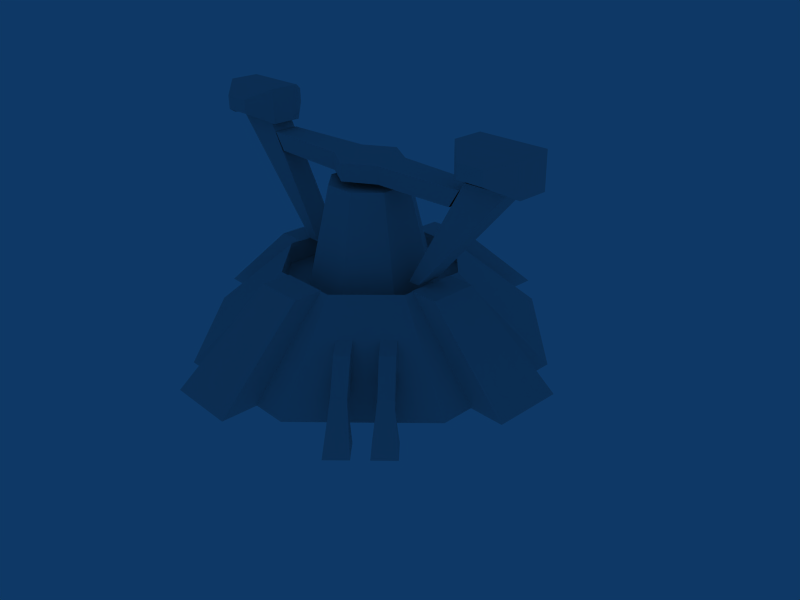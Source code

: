 # Source: armmex.blend  (saved by Blender 2.69.0; exported with 4.5.12 LTS)
import bpy
from mathutils import Matrix  # noqa: F401  (used for matrix-valued properties, if any)

bpy.ops.wm.read_factory_settings(use_empty=True)
scene = bpy.context.scene
scene.name = 'Scene'

# ---- collections
col_collection_1 = bpy.data.collections.new('Collection 1'); scene.collection.children.link(col_collection_1)
col_collection_1.hide_render = True
col_collection_1.hide_viewport = True
col_collection_2 = bpy.data.collections.new('Collection 2'); scene.collection.children.link(col_collection_2)
col_collection_3 = bpy.data.collections.new('Collection 3'); scene.collection.children.link(col_collection_3)

# ---- materials (node trees are filled in below, after node groups)
mat_material = bpy.data.materials.new('Material')
mat_material.alpha_threshold = 0.0
mat_material.preview_render_type = 'FLAT'
mat_material.roughness = 0.5
mat_material.line_color = (0.0, 0.0, 0.0, 1.0)

# ---- material node trees

# ---- world
world_world = bpy.data.worlds.new('World'); scene.world = world_world
world_world.color = (0.05656, 0.2208, 0.4)
world_world.use_sun_shadow = False
world_world.sun_shadow_jitter_overblur = 0.0
world_world.cycles.sampling_method = 'MANUAL'
world_world.cycles.sample_map_resolution = 256

# ---- cameras
cam_camera = bpy.data.cameras.new('Camera')
cam_camera.passepartout_alpha = 0.2
cam_camera.clip_end = 100.0
cam_camera.lens = 35.0
cam_camera.sensor_width = 32.0
cam_camera.sensor_height = 18.0
cam_camera.ortho_scale = 7.314
cam_camera.show_passepartout = False
cam_camera.show_safe_areas = True
cam_camera.dof.focus_distance = 0.0
cam_camera.dof.aperture_fstop = 128.0

# ---- lights
light_spot_001 = bpy.data.lights.new('Spot.001', 'POINT')
light_spot_001.transmission_factor = 0.0
light_spot_001.cutoff_distance = 30.0
light_spot_001.energy = 100.0
light_spot_001.shadow_buffer_clip_start = 1.001
light_spot_001.shadow_soft_size = 1.0
light_spot_001.shadow_maximum_resolution = 0.006
light_spot_001.use_absolute_resolution = True
light_spot_001.cycles.use_multiple_importance_sampling = False
light_spot = bpy.data.lights.new('Spot', 'POINT')
light_spot.transmission_factor = 0.0
light_spot.cutoff_distance = 30.0
light_spot.energy = 100.0
light_spot.shadow_buffer_clip_start = 1.001
light_spot.shadow_soft_size = 1.0
light_spot.shadow_maximum_resolution = 0.006
light_spot.use_absolute_resolution = True
light_spot.cycles.use_multiple_importance_sampling = False

# ---- meshes
me_none_none_001 = bpy.data.meshes.new('None_None.001')
me_none_none_001.from_pydata([(-7.499, 12.03, 4.04), (-8.81, 10.72, 4.04), (-11.74, 13.64, 4.04), (-10.42, 14.95, 4.04), (-7.499, 12.03, 6.389), (-8.81, 10.72, 6.389), (-11.74, 13.64, 6.389), (-10.42, 14.95, 6.389), (-13.18, 17.65, 2.078), (-13.88, 18.35, 3.997), (-14.44, 16.4, 2.078), (-15.13, 17.09, 3.997), (-18.86, 20.04, -0.1705), (-16.7, 17.88, -0.165), (-16.83, 22.08, -0.1705), (-14.66, 19.91, -0.165), (-10.51, 4.352, 10.06), (4.352, 10.51, 10.06), (10.82, -4.483, 7.235), (4.483, -10.82, 7.235), (4.352, -10.51, 10.06), (-4.483, -10.82, 7.235), (-10.82, -4.483, 7.235), (-10.82, 4.483, 7.235), (-10.51, 4.352, 10.06), (-4.483, 10.82, 7.235), (-18.95, 4.532, 0.0), (-25.55, 4.59, 0.0), (-14.04, 3.169, 10.05), (-10.33, 3.137, 10.05), (-14.1, -2.99, 10.05), (-25.63, -4.21, 0.0), (-19.03, -4.267, 0.0), (-10.39, -3.023, 10.05), (4.483, 10.82, 7.235), (10.82, 4.483, 7.235), (10.51, -4.352, 10.06), (-4.352, 10.51, 10.06), (-8.774, 21.18, 0.0809), (10.51, 4.352, 10.06), (-8.774, -21.18, 0.0809), (-21.18, -8.774, 0.0809), (-10.51, -4.352, 10.06), (-4.352, -10.51, 10.06), (-4.352, 10.51, 10.06), (-21.18, 8.774, 0.0809), (-21.18, 8.774, 0.0809), (4.352, 10.51, 10.06), (-10.98, 8.55, 4.04), (-12.29, 7.239, 4.04), (-15.21, 10.16, 4.04), (-13.9, 11.48, 4.04), (-10.98, 8.55, 6.389), (-12.29, 7.239, 6.389), (-15.21, 10.16, 6.389), (-13.9, 11.48, 6.389), (-16.66, 14.18, 2.078), (-17.35, 14.87, 3.997), (-17.91, 12.92, 2.078), (-18.61, 13.62, 3.997), (-22.34, 16.57, -0.1705), (-20.17, 14.4, -0.165), (-20.3, 18.6, -0.1705), (-18.14, 16.44, -0.165), (7.499, -12.03, 4.04), (8.81, -10.72, 4.04), (11.74, -13.64, 4.04), (10.42, -14.95, 4.04), (7.499, -12.03, 6.389), (8.81, -10.72, 6.389), (11.74, -13.64, 6.389), (10.42, -14.95, 6.389), (13.18, -17.65, 2.078), (13.88, -18.35, 3.997), (14.44, -16.4, 2.078), (15.13, -17.09, 3.997), (18.86, -20.04, -0.1705), (16.7, -17.88, -0.165), (16.83, -22.08, -0.1705), (14.66, -19.91, -0.165), (10.98, -8.55, 4.04), (12.29, -7.239, 4.04), (15.21, -10.16, 4.04), (13.9, -11.48, 4.04), (10.98, -8.55, 6.389), (12.29, -7.239, 6.389), (15.21, -10.16, 6.389), (13.9, -11.48, 6.389), (16.66, -14.18, 2.078), (17.35, -14.87, 3.997), (17.91, -12.92, 2.078), (18.61, -13.62, 3.997), (22.34, -16.57, -0.1705), (20.17, -14.4, -0.165), (20.3, -18.6, -0.1705), (18.14, -16.44, -0.165), (8.774, 21.18, 0.0809), (4.352, 10.51, 10.06), (10.51, 4.352, 10.06), (21.18, 8.774, 0.0809), (8.774, 21.18, 0.0809), (10.51, -4.352, 10.06), (21.18, -8.774, 0.0809), (10.51, -4.352, 10.06), (4.352, -10.51, 10.06), (8.774, -21.18, 0.0809), (21.18, -8.774, 0.0809), (-4.352, -10.51, 10.06), (-8.774, -21.18, 0.0809), (4.532, 18.95, 0.0), (4.59, 25.55, 0.0), (3.169, 14.04, 10.05), (3.137, 10.33, 10.05), (-2.99, 14.1, 10.05), (-4.21, 25.63, 0.0), (-4.267, 19.03, 0.0), (-3.023, 10.39, 10.05), (18.95, -4.532, 0.0), (25.55, -4.59, 0.0), (14.04, -3.169, 10.05), (10.33, -3.137, 10.05), (14.1, 2.99, 10.05), (25.63, 4.21, 0.0), (19.03, 4.267, 0.0), (10.39, 3.023, 10.05), (-4.532, -18.95, 0.0), (-4.59, -25.55, 0.0), (-3.169, -14.04, 10.05), (-3.137, -10.33, 10.05), (2.99, -14.1, 10.05), (4.21, -25.63, 0.0), (4.267, -19.03, 0.0), (3.023, -10.39, 10.05)], [], [(0, 1, 2, 3), (4, 7, 6, 5), (1, 5, 6, 2), (4, 0, 3, 7), (7, 3, 8, 9), (2, 6, 11, 10), (6, 7, 9, 11), (3, 2, 10, 8), (13, 15, 8, 10), (11, 9, 14, 12), (10, 11, 12, 13), (15, 14, 9, 8), (14, 15, 13, 12), (35, 18, 36, 39), (18, 19, 20, 36), (19, 21, 43, 20), (21, 22, 42, 43), (22, 23, 24, 42), (23, 25, 44, 24), (25, 34, 17, 44), (34, 35, 39, 17), (28, 29, 26, 27), (30, 28, 27, 31), (30, 33, 29, 28), (30, 31, 32, 33), (25, 23, 35, 34), (23, 22, 18, 35), (22, 21, 19, 18), (105, 104, 107, 108), (106, 103, 104, 105), (100, 97, 98, 99), (40, 43, 42, 41), (99, 98, 101, 102), (38, 37, 47, 96), (41, 42, 24, 46), (45, 16, 37, 38), (48, 49, 50, 51), (52, 55, 54, 53), (49, 53, 54, 50), (52, 48, 51, 55), (55, 51, 56, 57), (50, 54, 59, 58), (54, 55, 57, 59), (51, 50, 58, 56), (61, 63, 56, 58), (59, 57, 62, 60), (58, 59, 60, 61), (63, 62, 57, 56), (62, 63, 61, 60), (64, 65, 66, 67), (68, 71, 70, 69), (65, 69, 70, 66), (68, 64, 67, 71), (71, 67, 72, 73), (66, 70, 75, 74), (70, 71, 73, 75), (67, 66, 74, 72), (77, 79, 72, 74), (75, 73, 78, 76), (74, 75, 76, 77), (79, 78, 73, 72), (78, 79, 77, 76), (80, 81, 82, 83), (84, 87, 86, 85), (81, 85, 86, 82), (84, 80, 83, 87), (87, 83, 88, 89), (82, 86, 91, 90), (86, 87, 89, 91), (83, 82, 90, 88), (93, 95, 88, 90), (91, 89, 94, 92), (90, 91, 92, 93), (95, 94, 89, 88), (94, 95, 93, 92), (111, 112, 109, 110), (113, 111, 110, 114), (113, 116, 112, 111), (113, 114, 115, 116), (119, 120, 117, 118), (121, 119, 118, 122), (121, 124, 120, 119), (121, 122, 123, 124), (127, 128, 125, 126), (129, 127, 126, 130), (129, 132, 128, 127), (129, 130, 131, 132)])
_uv = me_none_none_001.uv_layers.new(name='UVTex')
_uv.uv.foreach_set('vector', [0.8581, 0.5779, 0.8581, 0.6049, 0.885, 0.6049, 0.885, 0.5779, 0.9348, 0.828, 0.9348, 0.753, 0.9012, 0.753, 0.9012, 0.828, 0.9995, 0.7977, 0.9651, 0.8147, 0.9352, 0.7542, 0.9696, 0.7373, 0.9657, 0.8147, 1.0, 0.7977, 0.9701, 0.7373, 0.9358, 0.7542, 0.9358, 0.7542, 0.9701, 0.7373, 0.9709, 0.6667, 0.9358, 0.6662, 0.9696, 0.7373, 0.9352, 0.7542, 0.9352, 0.6662, 0.9704, 0.6667, 0.9012, 0.753, 0.9348, 0.753, 0.9341, 0.6652, 0.9019, 0.6652, 0.8581, 0.5779, 0.8581, 0.6049, 0.885, 0.6049, 0.885, 0.5779, 0.8581, 0.5779, 0.8581, 0.6049, 0.885, 0.6049, 0.885, 0.5779, 0.9019, 0.6652, 0.9341, 0.6652, 0.9441, 0.5795, 0.8919, 0.5795, 0.9704, 0.6667, 0.9352, 0.6662, 0.9616, 0.5665, 0.9841, 0.6111, 0.9846, 0.6111, 0.9622, 0.5665, 0.9358, 0.6662, 0.9709, 0.6667, 0.8581, 0.5779, 0.8581, 0.6049, 0.885, 0.6049, 0.885, 0.5779, 0.8586, 0.5785, 0.8853, 0.5785, 0.8853, 0.6051, 0.8586, 0.6051, 0.8586, 0.5785, 0.8853, 0.5785, 0.8853, 0.6051, 0.8586, 0.6051, 0.8586, 0.5785, 0.8853, 0.5785, 0.8853, 0.6051, 0.8586, 0.6051, 0.8586, 0.5785, 0.8853, 0.5785, 0.8853, 0.6051, 0.8586, 0.6051, 0.8586, 0.5785, 0.8853, 0.5785, 0.8853, 0.6051, 0.8586, 0.6051, 0.8586, 0.5785, 0.8853, 0.5785, 0.8853, 0.6051, 0.8586, 0.6051, 0.8586, 0.5785, 0.8853, 0.5785, 0.8853, 0.6051, 0.8586, 0.6051, 0.8586, 0.5785, 0.8853, 0.5785, 0.8853, 0.6051, 0.8586, 0.6051, 0.7616, 0.1406, 0.835, 0.08767, 0.8088, 0.4112, 0.6783, 0.5053, 0.8361, 0.08837, 0.9676, 0.08837, 0.9957, 0.4147, 0.8079, 0.4147, 0.8361, 0.08837, 0.8361, 0.009184, 0.9676, 0.009183, 0.9676, 0.08837, 0.7608, 0.1412, 0.6777, 0.506, 0.8082, 0.4119, 0.8341, 0.08829, 0.5839, 0.3079, 0.677, 0.401, 0.3592, 0.401, 0.4523, 0.3079, 0.677, 0.401, 0.677, 0.5326, 0.3592, 0.5326, 0.3592, 0.401, 0.677, 0.5326, 0.5839, 0.6257, 0.4523, 0.6257, 0.3592, 0.5326, 0.4404, 0.006758, 0.5296, 0.3015, 0.7051, 0.3015, 0.7943, 0.006759, 0.5284, 0.3035, 0.4385, 0.006658, 0.2617, 0.006658, 0.1719, 0.3035, 0.5284, 0.3035, 0.4385, 0.006658, 0.2617, 0.006658, 0.1719, 0.3035, 0.5284, 0.3035, 0.4385, 0.006658, 0.2617, 0.006658, 0.1719, 0.3035, 0.4404, 0.006758, 0.5296, 0.3015, 0.7051, 0.3015, 0.7943, 0.006759, 0.4404, 0.006758, 0.5296, 0.3015, 0.7051, 0.3015, 0.7943, 0.006759, 0.4404, 0.006758, 0.5296, 0.3015, 0.7051, 0.3015, 0.7943, 0.006759, 0.5284, 0.3035, 0.4385, 0.006658, 0.2617, 0.006658, 0.1719, 0.3035, 0.8581, 0.5779, 0.8581, 0.6049, 0.885, 0.6049, 0.885, 0.5779, 0.9348, 0.828, 0.9348, 0.753, 0.9012, 0.753, 0.9012, 0.828, 0.9995, 0.7977, 0.9651, 0.8147, 0.9352, 0.7542, 0.9696, 0.7373, 0.9657, 0.8147, 1.0, 0.7977, 0.9701, 0.7373, 0.9358, 0.7542, 0.9358, 0.7542, 0.9701, 0.7373, 0.9709, 0.6667, 0.9358, 0.6662, 0.9696, 0.7373, 0.9352, 0.7542, 0.9352, 0.6662, 0.9704, 0.6667, 0.9012, 0.753, 0.9348, 0.753, 0.9341, 0.6652, 0.9019, 0.6652, 0.8581, 0.5779, 0.8581, 0.6049, 0.885, 0.6049, 0.885, 0.5779, 0.8581, 0.5779, 0.8581, 0.6049, 0.885, 0.6049, 0.885, 0.5779, 0.9019, 0.6652, 0.9341, 0.6652, 0.9441, 0.5795, 0.8919, 0.5795, 0.9704, 0.6667, 0.9352, 0.6662, 0.9616, 0.5665, 0.9841, 0.6111, 0.9846, 0.6111, 0.9622, 0.5665, 0.9358, 0.6662, 0.9709, 0.6667, 0.8581, 0.5779, 0.8581, 0.6049, 0.885, 0.6049, 0.885, 0.5779, 0.8581, 0.5779, 0.8581, 0.6049, 0.885, 0.6049, 0.885, 0.5779, 0.9348, 0.828, 0.9348, 0.753, 0.9012, 0.753, 0.9012, 0.828, 0.9995, 0.7977, 0.9651, 0.8147, 0.9352, 0.7542, 0.9696, 0.7373, 0.9657, 0.8147, 1.0, 0.7977, 0.9701, 0.7373, 0.9358, 0.7542, 0.9358, 0.7542, 0.9701, 0.7373, 0.9709, 0.6667, 0.9358, 0.6662, 0.9696, 0.7373, 0.9352, 0.7542, 0.9352, 0.6662, 0.9704, 0.6667, 0.9012, 0.753, 0.9348, 0.753, 0.9341, 0.6652, 0.9019, 0.6652, 0.8581, 0.5779, 0.8581, 0.6049, 0.885, 0.6049, 0.885, 0.5779, 0.8581, 0.5779, 0.8581, 0.6049, 0.885, 0.6049, 0.885, 0.5779, 0.9019, 0.6652, 0.9341, 0.6652, 0.9441, 0.5795, 0.8919, 0.5795, 0.9704, 0.6667, 0.9352, 0.6662, 0.9616, 0.5665, 0.9841, 0.6111, 0.9846, 0.6111, 0.9622, 0.5665, 0.9358, 0.6662, 0.9709, 0.6667, 0.8581, 0.5779, 0.8581, 0.6049, 0.885, 0.6049, 0.885, 0.5779, 0.8581, 0.5779, 0.8581, 0.6049, 0.885, 0.6049, 0.885, 0.5779, 0.9348, 0.828, 0.9348, 0.753, 0.9012, 0.753, 0.9012, 0.828, 0.9995, 0.7977, 0.9651, 0.8147, 0.9352, 0.7542, 0.9696, 0.7373, 0.9657, 0.8147, 1.0, 0.7977, 0.9701, 0.7373, 0.9358, 0.7542, 0.9358, 0.7542, 0.9701, 0.7373, 0.9709, 0.6667, 0.9358, 0.6662, 0.9696, 0.7373, 0.9352, 0.7542, 0.9352, 0.6662, 0.9704, 0.6667, 0.9012, 0.753, 0.9348, 0.753, 0.9341, 0.6652, 0.9019, 0.6652, 0.8581, 0.5779, 0.8581, 0.6049, 0.885, 0.6049, 0.885, 0.5779, 0.8581, 0.5779, 0.8581, 0.6049, 0.885, 0.6049, 0.885, 0.5779, 0.9019, 0.6652, 0.9341, 0.6652, 0.9441, 0.5795, 0.8919, 0.5795, 0.9704, 0.6667, 0.9352, 0.6662, 0.9616, 0.5665, 0.9841, 0.6111, 0.9846, 0.6111, 0.9622, 0.5665, 0.9358, 0.6662, 0.9709, 0.6667, 0.8581, 0.5779, 0.8581, 0.6049, 0.885, 0.6049, 0.885, 0.5779, 0.6263, 0.905, 0.5734, 0.8316, 0.897, 0.8578, 0.991, 0.9883, 0.5741, 0.8305, 0.5741, 0.6991, 0.9004, 0.6709, 0.9004, 0.8587, 0.5741, 0.8305, 0.4949, 0.8305, 0.4949, 0.6991, 0.5741, 0.6991, 0.627, 0.9059, 0.9918, 0.9889, 0.8976, 0.8585, 0.574, 0.8325, 0.7616, 0.1406, 0.835, 0.08767, 0.8088, 0.4112, 0.6783, 0.5053, 0.8361, 0.08837, 0.9676, 0.08837, 0.9957, 0.4147, 0.8079, 0.4147, 0.8361, 0.08837, 0.8361, 0.009184, 0.9676, 0.009183, 0.9676, 0.08837, 0.7608, 0.1412, 0.6777, 0.506, 0.8082, 0.4119, 0.8341, 0.08829, 0.6263, 0.905, 0.5734, 0.8316, 0.897, 0.8578, 0.991, 0.9883, 0.5741, 0.8305, 0.5741, 0.6991, 0.9004, 0.6709, 0.9004, 0.8587, 0.5741, 0.8305, 0.4949, 0.8305, 0.4949, 0.6991, 0.5741, 0.6991, 0.627, 0.9059, 0.9918, 0.9889, 0.8976, 0.8585, 0.574, 0.8325])
me_none_none_001.materials.append(mat_material)
me_none_none_001.use_remesh_preserve_volume = False
me_none_none_001.use_remesh_preserve_attributes = False
me_none_none_001.use_mirror_vertex_groups = False
me_none_none_001.update()
me_none_none_002 = bpy.data.meshes.new('None_None.002')
me_none_none_002.from_pydata([(-24.42, 1.747, 24.2), (-15.62, 1.747, 28.6), (-21.78, 4.24, 27.28), (-21.78, 4.24, 25.52), (-15.62, -2.067, 24.2), (-18.26, 4.24, 25.52), (-15.62, -2.067, 28.6), (-18.26, -4.56, 27.28), (-18.26, -4.56, 25.52), (-18.26, 4.24, 27.28), (-16.72, -1.7, 24.13), (-10.03, 1.38, 10.18), (-16.72, 1.38, 24.13), (-8.448, 1.38, 10.15), (-22.48, -1.7, 24.19), (-10.03, -1.7, 10.18), (-8.448, -1.7, 10.15), (-22.48, 1.38, 24.19), (-16.03, 1.611, 23.1), (-16.03, -1.689, 23.1), (-14.57, -1.689, 20.9), (24.42, 1.747, 28.6), (15.62, 1.747, 24.2), (24.42, -2.067, 24.2), (24.42, -2.067, 28.6), (21.78, -4.56, 27.28), (21.78, -4.56, 25.52), (18.26, 4.24, 27.28), (18.26, -4.56, 25.52), (18.26, -4.56, 27.28), (15.62, -2.067, 28.6), (18.26, 4.24, 25.52), (15.62, -2.067, 24.2), (21.78, 4.24, 25.52), (21.78, 4.24, 27.28), (15.62, 1.747, 28.6), (24.42, 1.747, 24.2), (14.57, 1.611, 20.9), (16.03, 1.611, 23.1), (14.57, -1.689, 20.9), (16.03, -1.689, 23.1), (3.811, -2.14, 23.1), (0.0, 4.46, 23.1), (-3.811, 2.26, 23.1), (3.811, -2.14, 20.9), (0.0, 4.46, 20.9), (3.811, 2.26, 23.1), (3.811, 2.26, 20.9), (7.634, 3.162, 7.0), (-1.954, 4.716, 20.11), (-3.162, 7.634, 7.0), (4.716, 1.954, 20.11), (1.954, -4.716, 20.11), (1.954, 4.716, 20.11), (3.162, 7.634, 7.0), (-3.162, -7.634, 7.0), (3.162, -7.634, 7.0), (4.716, -1.954, 20.11), (7.634, -3.162, 7.0), (-1.954, -4.716, 20.11), (-7.634, 3.162, 7.0), (-7.634, -3.162, 7.0), (-4.716, -1.954, 20.11), (-4.716, 1.954, 20.11), (-21.78, -4.56, 25.52), (-21.78, -4.56, 27.28), (-24.42, -2.067, 28.6), (-24.42, -2.067, 24.2), (-3.811, -2.14, 23.1), (0.0, -4.34, 20.9), (0.0, -4.34, 23.1), (-15.62, 1.747, 24.2), (-24.42, 1.747, 28.6), (-14.57, 1.611, 20.9), (-3.811, -2.14, 20.9), (-3.811, 2.26, 20.9), (16.72, -1.7, 24.13), (10.03, 1.38, 10.18), (16.72, 1.38, 24.13), (8.448, 1.38, 10.15), (22.48, -1.7, 24.19), (10.03, -1.7, 10.18), (8.448, -1.7, 10.15), (22.48, 1.38, 24.19)], [], [(1, 72, 66, 6), (66, 67, 64, 65), (5, 71, 4, 8), (3, 64, 67, 0), (9, 5, 3, 2), (5, 8, 64, 3), (6, 7, 8, 4), (1, 6, 4, 71), (12, 10, 16, 13), (11, 17, 12, 13), (10, 14, 15, 16), (14, 17, 11, 15), (35, 27, 31, 22), (25, 24, 30, 29), (34, 27, 35, 21), (21, 24, 23, 36), (29, 28, 26, 25), (21, 36, 33, 34), (35, 22, 32, 30), (30, 32, 28, 29), (31, 33, 26, 28), (27, 34, 33, 31), (33, 36, 23, 26), (38, 37, 47, 46), (46, 41, 40, 38), (39, 40, 41, 44), (72, 2, 3, 0), (45, 42, 46, 47), (60, 61, 62, 63), (48, 54, 53, 51), (7, 65, 64, 8), (72, 0, 67, 66), (2, 72, 1, 9), (65, 7, 6, 66), (37, 39, 44, 47), (31, 28, 32, 22), (24, 25, 26, 23), (35, 30, 24, 21), (61, 55, 59, 62), (56, 58, 57, 52), (50, 60, 63, 49), (54, 50, 49, 53), (55, 56, 52, 59), (58, 48, 51, 57), (53, 52, 57, 51), (59, 52, 53, 49), (62, 59, 49, 63), (1, 71, 5, 9), (18, 19, 68, 43), (42, 70, 41, 46), (70, 42, 43, 68), (70, 69, 44, 41), (44, 69, 45, 47), (70, 68, 74, 69), (73, 75, 74, 20), (74, 75, 45, 69), (18, 43, 75, 73), (20, 74, 68, 19), (45, 75, 43, 42), (78, 79, 82, 76), (77, 79, 78, 83), (76, 82, 81, 80), (80, 81, 77, 83)])
_uv = me_none_none_002.uv_layers.new(name='UVTex')
_uv.uv.foreach_set('vector', [0.004284, 0.915, 0.004284, 0.7591, 0.07185, 0.7591, 0.07185, 0.915, 0.07147, 0.9162, 0.07147, 0.9937, 0.1354, 0.9705, 0.1354, 0.9395, 0.1122, 0.8959, 0.1223, 0.9044, 0.1223, 0.9174, 0.1122, 0.9259, 0.1002, 0.8959, 0.1002, 0.9259, 0.09014, 0.9174, 0.09014, 0.9044, 0.1218, 0.8682, 0.153, 0.8682, 0.153, 0.8058, 0.1218, 0.8058, 0.1122, 0.8959, 0.1122, 0.9259, 0.1002, 0.9259, 0.1002, 0.8959, 0.07147, 0.9162, 0.1354, 0.9395, 0.1354, 0.9705, 0.07147, 0.9937, 0.004306, 0.9162, 0.07147, 0.9162, 0.07147, 0.9937, 0.004306, 0.9937, 0.6908, 0.686, 0.6553, 0.6442, 0.8757, 0.4567, 0.9113, 0.4985, 0.2106, 0.5594, 0.4319, 0.3104, 0.3295, 0.3114, 0.1826, 0.5599, 0.3295, 0.3114, 0.4319, 0.3104, 0.2106, 0.5594, 0.1826, 0.5599, 0.6214, 0.6729, 0.5859, 0.6311, 0.8401, 0.4149, 0.8757, 0.4566, 0.07147, 0.9162, 0.1354, 0.9395, 0.1354, 0.9705, 0.07147, 0.9937, 0.1218, 0.8058, 0.07185, 0.7591, 0.07185, 0.915, 0.1218, 0.8682, 0.1218, 0.8058, 0.1218, 0.8682, 0.07185, 0.915, 0.07185, 0.7591, 0.004306, 0.9162, 0.07147, 0.9162, 0.07147, 0.9937, 0.004306, 0.9937, 0.1218, 0.8682, 0.153, 0.8682, 0.153, 0.8058, 0.1218, 0.8058, 0.07147, 0.9162, 0.07147, 0.9937, 0.1354, 0.9705, 0.1354, 0.9395, 0.004306, 0.9162, 0.004306, 0.9937, 0.07147, 0.9937, 0.07147, 0.9162, 0.07147, 0.9162, 0.07147, 0.9937, 0.1354, 0.9705, 0.1354, 0.9395, 0.1122, 0.8959, 0.1002, 0.8959, 0.1002, 0.9259, 0.1122, 0.9259, 0.1218, 0.8682, 0.1218, 0.8058, 0.153, 0.8058, 0.153, 0.8682, 0.1002, 0.8959, 0.09014, 0.9044, 0.09014, 0.9174, 0.1002, 0.9259, 0.8313, 0.9963, 0.8027, 0.953, 0.5904, 0.953, 0.5904, 0.9963, 0.3942, 0.9534, 0.3942, 0.8635, 0.1446, 0.8727, 0.1446, 0.9401, 0.8025, 0.9521, 0.8311, 0.9954, 0.5904, 0.9954, 0.5904, 0.9521, 0.07147, 0.9162, 0.1354, 0.9395, 0.1354, 0.9705, 0.07147, 0.9937, 0.5038, 0.953, 0.5038, 0.9963, 0.5904, 0.9963, 0.5904, 0.953, 0.00936, 0.001371, 0.1812, 0.001371, 0.1483, 0.3662, 0.04219, 0.3662, 0.1796, 0.745, 0.007815, 0.745, 0.04065, 0.3802, 0.1468, 0.3802, 0.1218, 0.8682, 0.1218, 0.8058, 0.153, 0.8058, 0.153, 0.8682, 0.004306, 0.9162, 0.004306, 0.9937, 0.07147, 0.9937, 0.07147, 0.9162, 0.1218, 0.8058, 0.07185, 0.7591, 0.07185, 0.915, 0.1218, 0.8682, 0.1218, 0.8058, 0.1218, 0.8682, 0.07185, 0.915, 0.07185, 0.7591, 0.1439, 0.94, 0.1439, 0.8728, 0.3949, 0.8636, 0.3949, 0.9532, 0.1122, 0.8959, 0.1122, 0.9259, 0.1223, 0.9174, 0.1223, 0.9044, 0.07147, 0.9162, 0.1354, 0.9395, 0.1354, 0.9705, 0.07147, 0.9937, 0.004284, 0.915, 0.07185, 0.915, 0.07185, 0.7591, 0.004284, 0.7591, 0.1796, 0.745, 0.007815, 0.745, 0.04065, 0.3802, 0.1468, 0.3802, 0.1796, 0.745, 0.007815, 0.745, 0.04065, 0.3802, 0.1468, 0.3802, 0.1796, 0.745, 0.007815, 0.745, 0.04065, 0.3802, 0.1468, 0.3802, 0.00936, 0.001371, 0.1812, 0.001371, 0.1483, 0.3662, 0.04219, 0.3662, 0.00936, 0.001371, 0.1812, 0.001371, 0.1483, 0.3662, 0.04219, 0.3662, 0.00936, 0.001371, 0.1812, 0.001371, 0.1483, 0.3662, 0.04219, 0.3662, 0.3937, 0.5762, 0.2076, 0.7624, 0.2076, 0.6534, 0.2847, 0.5762, 0.2847, 0.8395, 0.2076, 0.7624, 0.3937, 0.5762, 0.4708, 0.6534, 0.3937, 0.8395, 0.2847, 0.8395, 0.4708, 0.6534, 0.4708, 0.7624, 0.07147, 0.9162, 0.07147, 0.9937, 0.1354, 0.9705, 0.1354, 0.9395, 0.1446, 0.9401, 0.1446, 0.8727, 0.3942, 0.8635, 0.3942, 0.9534, 0.4721, 0.9983, 0.4721, 0.8185, 0.3942, 0.8635, 0.3942, 0.9534, 0.4721, 0.8185, 0.4721, 0.9983, 0.3942, 0.9534, 0.3942, 0.8635, 0.5038, 0.9954, 0.5038, 0.9521, 0.5904, 0.9521, 0.5904, 0.9954, 0.3938, 0.9534, 0.4718, 0.9984, 0.4718, 0.8183, 0.3938, 0.8633, 0.5038, 0.9954, 0.5904, 0.9954, 0.5904, 0.9521, 0.5038, 0.9521, 0.1439, 0.94, 0.3949, 0.9532, 0.3949, 0.8636, 0.1439, 0.8728, 0.3938, 0.9534, 0.3938, 0.8633, 0.4718, 0.8183, 0.4718, 0.9984, 0.8313, 0.9963, 0.5904, 0.9963, 0.5904, 0.953, 0.8027, 0.953, 0.8025, 0.9521, 0.5904, 0.9521, 0.5904, 0.9954, 0.8311, 0.9954, 0.5038, 0.953, 0.5904, 0.953, 0.5904, 0.9963, 0.5038, 0.9963, 0.6908, 0.686, 0.9113, 0.4985, 0.8757, 0.4567, 0.6553, 0.6442, 0.2106, 0.5594, 0.1826, 0.5599, 0.3295, 0.3114, 0.4319, 0.3104, 0.3295, 0.3114, 0.1826, 0.5599, 0.2106, 0.5594, 0.4319, 0.3104, 0.6214, 0.6729, 0.8757, 0.4566, 0.8401, 0.4149, 0.5859, 0.6311])
me_none_none_002.materials.append(mat_material)
me_none_none_002.use_remesh_preserve_volume = False
me_none_none_002.use_remesh_preserve_attributes = False
me_none_none_002.use_mirror_vertex_groups = False
me_none_none_002.update()

# ---- objects
ob_lamp_001 = bpy.data.objects.new('Lamp.001', light_spot_001)
ob_lamp = bpy.data.objects.new('Lamp', light_spot)
ob_camera = bpy.data.objects.new('Camera', cam_camera)
ob_none_none_001 = bpy.data.objects.new('None_None.001', me_none_none_001)
ob_none_none = bpy.data.objects.new('None_None', me_none_none_002)

# ---- transforms, parenting, visibility, modifiers, constraints
ob_lamp_001.location = (-0.002077, -4.812, 1.305)
ob_lamp_001.rotation_euler = (0.6503, 0.05522, 1.866)
ob_lamp_001.lock_rotations_4d = False
ob_lamp_001.empty_display_type = 'ARROWS'
ob_lamp_001.color = (0.0, 0.0, 0.0, 0.0)
ob_lamp_001.lineart.crease_threshold = 0.0
ob_lamp.location = (4.076, 1.005, 1.305)
ob_lamp.rotation_euler = (0.6503, 0.05522, 1.866)
ob_lamp.lock_rotations_4d = False
ob_lamp.empty_display_type = 'ARROWS'
ob_lamp.color = (0.0, 0.0, 0.0, 0.0)
ob_lamp.lineart.crease_threshold = 0.0
ob_camera.location = (7.481, -6.508, 5.344)
ob_camera.rotation_euler = (1.109, 0.01082, 0.8149)
ob_camera.lock_rotations_4d = False
ob_camera.empty_display_type = 'ARROWS'
ob_camera.color = (0.0, 0.0, 0.0, 0.0)
ob_camera.display_type = 'WIRE'
ob_camera.lineart.crease_threshold = 0.0
ob_none_none_001.location = (0.0, 0.0, 0.0)
ob_none_none_001.scale = (0.1, 0.1, 0.1)
ob_none_none_001.lock_rotations_4d = False
ob_none_none_001.empty_display_type = 'ARROWS'
ob_none_none_001.lineart.crease_threshold = 0.0
ob_none_none.parent = ob_none_none_001
ob_none_none.matrix_parent_inverse = Matrix(((10.0, 0.0, 0.0, 0.0), (0.0, 10.0, 0.0, 0.0), (0.0, 0.0, 10.0, 0.0), (0.0, 0.0, 0.0, 1.0)))
ob_none_none.location = (0.0, 0.0, 0.0)
ob_none_none.scale = (0.1, 0.1, 0.1)
ob_none_none.lock_rotations_4d = False
ob_none_none.empty_display_type = 'ARROWS'
ob_none_none.lineart.crease_threshold = 0.0

# ---- collection membership
col_collection_1.objects.link(ob_lamp_001)
col_collection_1.objects.link(ob_lamp)
col_collection_1.objects.link(ob_camera)
col_collection_2.objects.link(ob_none_none_001)
col_collection_3.objects.link(ob_none_none)

# ---- scene / render settings (as saved in the file)
scene.camera = ob_camera
scene.frame_start = 1; scene.frame_end = 250; scene.frame_set(1)
scene.render.engine = 'BLENDER_EEVEE_NEXT'
scene.render.image_settings.file_format = 'JPEG'
scene.render.image_settings.color_mode = 'RGB'
scene.render.image_settings.compression = 90
scene.render.resolution_x = 800
scene.render.resolution_y = 600
scene.render.pixel_aspect_x = 100.0
scene.render.pixel_aspect_y = 100.0
scene.render.fps = 25
scene.render.dither_intensity = 0.0
scene.render.use_compositing = False
scene.render.use_sequencer = False
scene.render.bake_margin = 2
scene.render.bake_bias = 0.0
scene.render.use_stamp_time = False
scene.render.use_stamp_date = False
scene.render.use_stamp_frame = False
scene.render.use_stamp_camera = False
scene.render.use_stamp_scene = False
scene.render.use_stamp_filename = False
scene.render.use_stamp_render_time = False
scene.render.stamp_font_size = 0
scene.cycles.use_denoising = False
scene.cycles.samples = 10
scene.cycles.sampling_pattern = 'TABULATED_SOBOL'
scene.cycles.light_sampling_threshold = 0.0
scene.cycles.use_adaptive_sampling = False
scene.cycles.use_light_tree = False
scene.cycles.blur_glossy = 0.0
scene.cycles.volume_bounces = 1
scene.cycles.pixel_filter_type = 'GAUSSIAN'
scene.cycles.sample_clamp_indirect = 0.0
scene.view_settings.view_transform = 'Raw'
bpy.context.view_layer.update()

